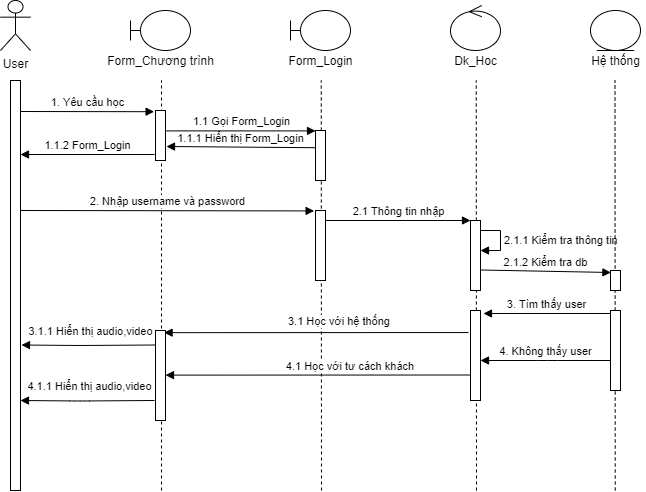

The diagram above was exported from draw.io. Its source (the exported page's mxGraphModel, read from the mxfile embedded in the PNG):
<mxGraphModel dx="1048" dy="588" grid="1" gridSize="10" guides="1" tooltips="1" connect="1" arrows="1" fold="1" page="1" pageScale="1" pageWidth="827" pageHeight="1169" math="0" shadow="0">
  <root>
    <mxCell id="0" />
    <mxCell id="1" parent="0" />
    <mxCell id="iBhpap6DhzYebrGnbVOE-1" value="User" style="shape=umlActor;verticalLabelPosition=bottom;verticalAlign=top;html=1;outlineConnect=0;" parent="1" vertex="1">
      <mxGeometry x="80" y="70" width="30" height="50" as="geometry" />
    </mxCell>
    <mxCell id="iBhpap6DhzYebrGnbVOE-6" value="" style="html=1;points=[];perimeter=orthogonalPerimeter;" parent="1" vertex="1">
      <mxGeometry x="90" y="150" width="10" height="410" as="geometry" />
    </mxCell>
    <mxCell id="iBhpap6DhzYebrGnbVOE-9" value="" style="shape=umlBoundary;whiteSpace=wrap;html=1;" parent="1" vertex="1">
      <mxGeometry x="210" y="80" width="60" height="40" as="geometry" />
    </mxCell>
    <mxCell id="iBhpap6DhzYebrGnbVOE-10" value="Form_Chương trình" style="text;html=1;align=center;verticalAlign=middle;resizable=0;points=[];autosize=1;strokeColor=none;fillColor=none;" parent="1" vertex="1">
      <mxGeometry x="180" y="120" width="120" height="20" as="geometry" />
    </mxCell>
    <mxCell id="iBhpap6DhzYebrGnbVOE-12" value="" style="endArrow=none;dashed=1;html=1;" parent="1" edge="1">
      <mxGeometry width="50" height="50" relative="1" as="geometry">
        <mxPoint x="241" y="560" as="sourcePoint" />
        <mxPoint x="241" y="150" as="targetPoint" />
      </mxGeometry>
    </mxCell>
    <mxCell id="iBhpap6DhzYebrGnbVOE-13" value="" style="shape=umlBoundary;whiteSpace=wrap;html=1;" parent="1" vertex="1">
      <mxGeometry x="370" y="80" width="60" height="40" as="geometry" />
    </mxCell>
    <mxCell id="iBhpap6DhzYebrGnbVOE-15" value="Form_Login" style="text;html=1;align=center;verticalAlign=middle;resizable=0;points=[];autosize=1;strokeColor=none;fillColor=none;" parent="1" vertex="1">
      <mxGeometry x="360" y="120" width="80" height="20" as="geometry" />
    </mxCell>
    <mxCell id="iBhpap6DhzYebrGnbVOE-17" value="" style="endArrow=none;dashed=1;html=1;" parent="1" edge="1">
      <mxGeometry width="50" height="50" relative="1" as="geometry">
        <mxPoint x="401" y="560" as="sourcePoint" />
        <mxPoint x="400.75" y="150" as="targetPoint" />
      </mxGeometry>
    </mxCell>
    <mxCell id="iBhpap6DhzYebrGnbVOE-18" value="" style="ellipse;shape=umlControl;whiteSpace=wrap;html=1;" parent="1" vertex="1">
      <mxGeometry x="530" y="75" width="50" height="45" as="geometry" />
    </mxCell>
    <mxCell id="iBhpap6DhzYebrGnbVOE-19" value="Dk_Hoc" style="text;html=1;align=center;verticalAlign=middle;resizable=0;points=[];autosize=1;strokeColor=none;fillColor=none;" parent="1" vertex="1">
      <mxGeometry x="525" y="120" width="60" height="20" as="geometry" />
    </mxCell>
    <mxCell id="iBhpap6DhzYebrGnbVOE-20" value="" style="endArrow=none;dashed=1;html=1;" parent="1" edge="1">
      <mxGeometry width="50" height="50" relative="1" as="geometry">
        <mxPoint x="556" y="560" as="sourcePoint" />
        <mxPoint x="555.75" y="150" as="targetPoint" />
      </mxGeometry>
    </mxCell>
    <mxCell id="iBhpap6DhzYebrGnbVOE-21" value="" style="ellipse;shape=umlEntity;whiteSpace=wrap;html=1;" parent="1" vertex="1">
      <mxGeometry x="670" y="80" width="50" height="40" as="geometry" />
    </mxCell>
    <mxCell id="iBhpap6DhzYebrGnbVOE-22" value="Hệ thống" style="text;html=1;align=center;verticalAlign=middle;resizable=0;points=[];autosize=1;strokeColor=none;fillColor=none;" parent="1" vertex="1">
      <mxGeometry x="665" y="120" width="60" height="20" as="geometry" />
    </mxCell>
    <mxCell id="iBhpap6DhzYebrGnbVOE-29" value="" style="html=1;points=[];perimeter=orthogonalPerimeter;" parent="1" vertex="1">
      <mxGeometry x="235" y="180" width="10" height="50" as="geometry" />
    </mxCell>
    <mxCell id="iBhpap6DhzYebrGnbVOE-31" value="1. Yêu cầu học" style="html=1;verticalAlign=bottom;endArrow=block;entryX=-0.14;entryY=0.024;entryDx=0;entryDy=0;entryPerimeter=0;" parent="1" target="iBhpap6DhzYebrGnbVOE-29" edge="1">
      <mxGeometry width="80" relative="1" as="geometry">
        <mxPoint x="100" y="181" as="sourcePoint" />
        <mxPoint x="230" y="180" as="targetPoint" />
      </mxGeometry>
    </mxCell>
    <mxCell id="iBhpap6DhzYebrGnbVOE-32" value="1.1.2 Form_Login" style="html=1;verticalAlign=bottom;endArrow=block;" parent="1" edge="1">
      <mxGeometry width="80" relative="1" as="geometry">
        <mxPoint x="234" y="224" as="sourcePoint" />
        <mxPoint x="100" y="224" as="targetPoint" />
        <Array as="points" />
      </mxGeometry>
    </mxCell>
    <mxCell id="iBhpap6DhzYebrGnbVOE-33" value="" style="html=1;points=[];perimeter=orthogonalPerimeter;" parent="1" vertex="1">
      <mxGeometry x="395" y="200" width="10" height="50" as="geometry" />
    </mxCell>
    <mxCell id="iBhpap6DhzYebrGnbVOE-35" value="1.1 Gọi Form_Login" style="html=1;verticalAlign=bottom;endArrow=block;exitX=1.06;exitY=0.408;exitDx=0;exitDy=0;exitPerimeter=0;" parent="1" source="iBhpap6DhzYebrGnbVOE-29" target="iBhpap6DhzYebrGnbVOE-33" edge="1">
      <mxGeometry width="80" relative="1" as="geometry">
        <mxPoint x="370" y="330" as="sourcePoint" />
        <mxPoint x="450" y="330" as="targetPoint" />
      </mxGeometry>
    </mxCell>
    <mxCell id="iBhpap6DhzYebrGnbVOE-36" value="1.1.1 Hiển thị Form_Login" style="html=1;verticalAlign=bottom;endArrow=block;exitX=-0.06;exitY=0.344;exitDx=0;exitDy=0;exitPerimeter=0;" parent="1" source="iBhpap6DhzYebrGnbVOE-33" edge="1">
      <mxGeometry width="80" relative="1" as="geometry">
        <mxPoint x="370" y="330" as="sourcePoint" />
        <mxPoint x="246" y="216" as="targetPoint" />
      </mxGeometry>
    </mxCell>
    <mxCell id="iBhpap6DhzYebrGnbVOE-37" value="" style="html=1;points=[];perimeter=orthogonalPerimeter;" parent="1" vertex="1">
      <mxGeometry x="395" y="280" width="10" height="70" as="geometry" />
    </mxCell>
    <mxCell id="iBhpap6DhzYebrGnbVOE-38" value="2. Nhập username và password" style="html=1;verticalAlign=bottom;endArrow=block;entryX=-0.14;entryY=0.006;entryDx=0;entryDy=0;entryPerimeter=0;" parent="1" target="iBhpap6DhzYebrGnbVOE-37" edge="1">
      <mxGeometry width="80" relative="1" as="geometry">
        <mxPoint x="100" y="280" as="sourcePoint" />
        <mxPoint x="390" y="280" as="targetPoint" />
      </mxGeometry>
    </mxCell>
    <mxCell id="iBhpap6DhzYebrGnbVOE-39" value="" style="html=1;points=[];perimeter=orthogonalPerimeter;" parent="1" vertex="1">
      <mxGeometry x="550" y="290" width="10" height="70" as="geometry" />
    </mxCell>
    <mxCell id="iBhpap6DhzYebrGnbVOE-40" value="2.1 Thông tin nhập" style="html=1;verticalAlign=bottom;endArrow=block;" parent="1" edge="1">
      <mxGeometry width="80" relative="1" as="geometry">
        <mxPoint x="405" y="290" as="sourcePoint" />
        <mxPoint x="550" y="290" as="targetPoint" />
      </mxGeometry>
    </mxCell>
    <mxCell id="iBhpap6DhzYebrGnbVOE-46" value="2.1.1 Kiểm tra thông tin" style="edgeStyle=orthogonalEdgeStyle;html=1;align=left;spacingLeft=2;endArrow=block;rounded=0;entryX=1;entryY=0.429;entryDx=0;entryDy=0;entryPerimeter=0;" parent="1" target="iBhpap6DhzYebrGnbVOE-39" edge="1">
      <mxGeometry relative="1" as="geometry">
        <mxPoint x="560" y="300" as="sourcePoint" />
        <Array as="points">
          <mxPoint x="580" y="300" />
          <mxPoint x="580" y="320" />
        </Array>
        <mxPoint x="565" y="320" as="targetPoint" />
      </mxGeometry>
    </mxCell>
    <mxCell id="iBhpap6DhzYebrGnbVOE-48" value="2.1.2 Kiểm tra db" style="html=1;verticalAlign=bottom;endArrow=block;entryX=0.04;entryY=0.1;entryDx=0;entryDy=0;entryPerimeter=0;" parent="1" target="A3rsDNpPVmWuhw2SLSn--5" edge="1">
      <mxGeometry width="80" relative="1" as="geometry">
        <mxPoint x="560" y="339.5" as="sourcePoint" />
        <mxPoint x="680" y="340" as="targetPoint" />
      </mxGeometry>
    </mxCell>
    <mxCell id="iBhpap6DhzYebrGnbVOE-53" value="" style="html=1;points=[];perimeter=orthogonalPerimeter;" parent="1" vertex="1">
      <mxGeometry x="550" y="380" width="10" height="90" as="geometry" />
    </mxCell>
    <mxCell id="iBhpap6DhzYebrGnbVOE-54" value="3. Tìm thấy user" style="html=1;verticalAlign=bottom;endArrow=block;" parent="1" edge="1">
      <mxGeometry width="80" relative="1" as="geometry">
        <mxPoint x="690" y="383" as="sourcePoint" />
        <mxPoint x="563" y="383" as="targetPoint" />
      </mxGeometry>
    </mxCell>
    <mxCell id="iBhpap6DhzYebrGnbVOE-55" value="4. Không thấy user" style="html=1;verticalAlign=bottom;endArrow=block;" parent="1" edge="1">
      <mxGeometry width="80" relative="1" as="geometry">
        <mxPoint x="690" y="430" as="sourcePoint" />
        <mxPoint x="560" y="430" as="targetPoint" />
        <Array as="points">
          <mxPoint x="627" y="430" />
        </Array>
      </mxGeometry>
    </mxCell>
    <mxCell id="iBhpap6DhzYebrGnbVOE-57" value="3.1 Học với hệ thống&amp;nbsp;" style="html=1;verticalAlign=bottom;endArrow=block;exitX=-0.2;exitY=0.245;exitDx=0;exitDy=0;exitPerimeter=0;entryX=0.86;entryY=0.024;entryDx=0;entryDy=0;entryPerimeter=0;" parent="1" source="iBhpap6DhzYebrGnbVOE-53" target="Z8cv8IiGwyBCH6MdaOBD-5" edge="1">
      <mxGeometry x="-0.159" y="-2" width="80" relative="1" as="geometry">
        <mxPoint x="530" y="400" as="sourcePoint" />
        <mxPoint x="250" y="401" as="targetPoint" />
        <mxPoint as="offset" />
      </mxGeometry>
    </mxCell>
    <mxCell id="Z8cv8IiGwyBCH6MdaOBD-5" value="" style="html=1;points=[];perimeter=orthogonalPerimeter;" parent="1" vertex="1">
      <mxGeometry x="235" y="400" width="10" height="90" as="geometry" />
    </mxCell>
    <mxCell id="Z8cv8IiGwyBCH6MdaOBD-6" value="&lt;font style=&quot;font-size: 11px&quot;&gt;3.1.1 Hiển thị audio,video&lt;br&gt;&lt;/font&gt;" style="html=1;verticalAlign=bottom;endArrow=block;" parent="1" edge="1">
      <mxGeometry x="-0.0303" y="-5" width="80" relative="1" as="geometry">
        <mxPoint x="235" y="414.5" as="sourcePoint" />
        <mxPoint x="101" y="414.5" as="targetPoint" />
        <Array as="points">
          <mxPoint x="160" y="415" />
        </Array>
        <mxPoint as="offset" />
      </mxGeometry>
    </mxCell>
    <mxCell id="Z8cv8IiGwyBCH6MdaOBD-8" value="4.1 Học với tư cách khách&amp;nbsp;" style="html=1;verticalAlign=bottom;endArrow=block;exitX=-0.2;exitY=0.245;exitDx=0;exitDy=0;exitPerimeter=0;entryX=0.86;entryY=0.024;entryDx=0;entryDy=0;entryPerimeter=0;" parent="1" edge="1">
      <mxGeometry x="-0.2247" width="80" relative="1" as="geometry">
        <mxPoint x="549.4000000000001" y="444.49999999999994" as="sourcePoint" />
        <mxPoint x="244.9999999999999" y="444.60999999999996" as="targetPoint" />
        <mxPoint as="offset" />
      </mxGeometry>
    </mxCell>
    <mxCell id="Z8cv8IiGwyBCH6MdaOBD-9" value="&lt;font style=&quot;font-size: 11px&quot;&gt;4.1.1 Hiển thị audio,video&lt;br&gt;&lt;/font&gt;" style="html=1;verticalAlign=bottom;endArrow=block;" parent="1" edge="1">
      <mxGeometry x="-0.0303" y="-5" width="80" relative="1" as="geometry">
        <mxPoint x="234" y="470" as="sourcePoint" />
        <mxPoint x="100" y="470" as="targetPoint" />
        <Array as="points">
          <mxPoint x="159" y="470.5" />
        </Array>
        <mxPoint as="offset" />
      </mxGeometry>
    </mxCell>
    <mxCell id="A3rsDNpPVmWuhw2SLSn--1" value="" style="endArrow=none;dashed=1;html=1;" parent="1" edge="1">
      <mxGeometry width="50" height="50" relative="1" as="geometry">
        <mxPoint x="694.75" y="560" as="sourcePoint" />
        <mxPoint x="694.5" y="150" as="targetPoint" />
      </mxGeometry>
    </mxCell>
    <mxCell id="A3rsDNpPVmWuhw2SLSn--5" value="" style="html=1;points=[];perimeter=orthogonalPerimeter;" parent="1" vertex="1">
      <mxGeometry x="690" y="340" width="10" height="20" as="geometry" />
    </mxCell>
    <mxCell id="A3rsDNpPVmWuhw2SLSn--7" value="" style="html=1;points=[];perimeter=orthogonalPerimeter;" parent="1" vertex="1">
      <mxGeometry x="690" y="380" width="10" height="80" as="geometry" />
    </mxCell>
  </root>
</mxGraphModel>